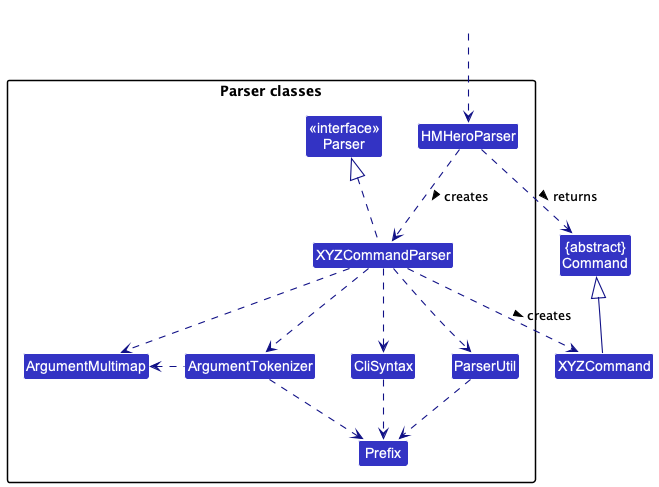

The diagram above was rendered by PlantUML. Its source (embedded in the PNG):
@startuml
!include style.puml
skinparam arrowThickness 1.1
skinparam arrowColor LOGIC_COLOR_T4
skinparam classBackgroundColor LOGIC_COLOR

Class "{abstract}\nCommand" as Command
Class XYZCommand

package "Parser classes"{
Class "<<interface>>\nParser" as Parser
Class HMHeroParser
Class XYZCommandParser
Class CliSyntax
Class ParserUtil
Class ArgumentMultimap
Class ArgumentTokenizer
Class Prefix
}

Class HiddenOutside #FFFFFF
HiddenOutside ..> HMHeroParser

HMHeroParser .down.> XYZCommandParser: creates >

XYZCommandParser ..> XYZCommand : creates >
HMHeroParser ..> Command : returns >
XYZCommandParser .up.|> Parser
XYZCommandParser ..> ArgumentMultimap
XYZCommandParser ..> ArgumentTokenizer
ArgumentTokenizer .left.> ArgumentMultimap
XYZCommandParser ..> CliSyntax
CliSyntax ..> Prefix
XYZCommandParser ..> ParserUtil
ParserUtil .down.> Prefix
ArgumentTokenizer .down.> Prefix
XYZCommand -up-|> Command
@enduml